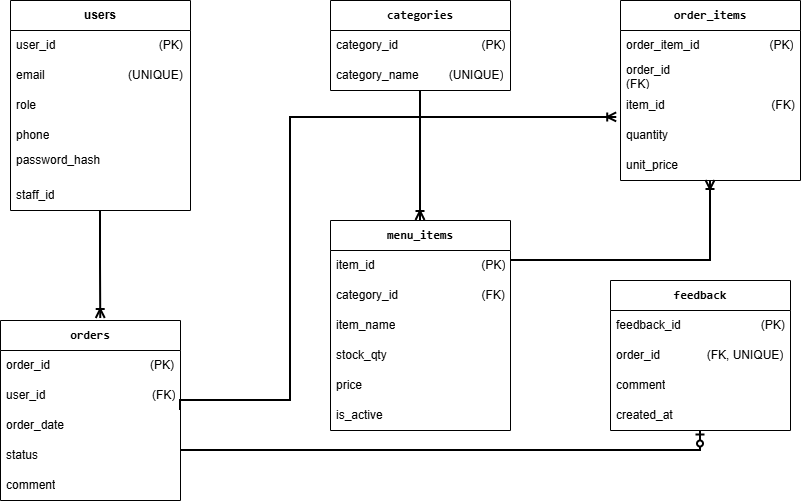

The diagram above was exported from draw.io. Its source (the exported page's mxGraphModel, read from the mxfile embedded in the PNG):
<mxGraphModel dx="2594" dy="869" grid="1" gridSize="10" guides="1" tooltips="1" connect="1" arrows="1" fold="1" page="1" pageScale="1" pageWidth="850" pageHeight="1100" math="0" shadow="0">
  <root>
    <mxCell id="0" />
    <mxCell id="1" parent="0" />
    <mxCell id="2" edge="1" parent="1" source="3" style="edgeStyle=orthogonalEdgeStyle;rounded=0;orthogonalLoop=1;jettySize=auto;html=1;defaultLabelBackgroundColor=page;labelPadding=0 4;endArrow=ERoneToMany;endFill=0;entryX=0.557;entryY=-0.011;entryDx=0;entryDy=0;entryPerimeter=0;strokeWidth=2;" target="24">
      <mxGeometry relative="1" x="-0.0768" as="geometry">
        <mxPoint x="130" y="350" as="targetPoint" />
      </mxGeometry>
    </mxCell>
    <mxCell id="3" parent="1" style="swimlane;fontStyle=0;childLayout=stackLayout;horizontal=1;startSize=30;horizontalStack=0;resizeParent=1;resizeParentMax=0;resizeLast=0;collapsible=1;marginBottom=0;whiteSpace=wrap;html=1;" value="&lt;strong&gt;users&lt;/strong&gt;" vertex="1">
      <mxGeometry height="210" width="180" x="40" y="40" as="geometry" />
    </mxCell>
    <mxCell id="4" parent="3" style="text;strokeColor=none;fillColor=none;align=left;verticalAlign=middle;spacingLeft=4;spacingRight=4;overflow=hidden;points=[[0,0.5],[1,0.5]];portConstraint=eastwest;rotatable=0;whiteSpace=wrap;html=1;" value="user_id&amp;nbsp; &amp;nbsp; &amp;nbsp; &amp;nbsp; &amp;nbsp; &amp;nbsp; &amp;nbsp; &amp;nbsp; &amp;nbsp; &amp;nbsp; &amp;nbsp; &amp;nbsp; &amp;nbsp; &amp;nbsp; &amp;nbsp; &amp;nbsp;(PK)" vertex="1">
      <mxGeometry height="30" width="180" y="30" as="geometry" />
    </mxCell>
    <mxCell id="5" parent="3" style="text;strokeColor=none;fillColor=none;align=left;verticalAlign=middle;spacingLeft=4;spacingRight=4;overflow=hidden;points=[[0,0.5],[1,0.5]];portConstraint=eastwest;rotatable=0;whiteSpace=wrap;html=1;" value="email&amp;nbsp; &amp;nbsp; &amp;nbsp; &amp;nbsp; &amp;nbsp; &amp;nbsp; &amp;nbsp; &amp;nbsp; &amp;nbsp; &amp;nbsp; &amp;nbsp; &amp;nbsp; &amp;nbsp;(UNIQUE)" vertex="1">
      <mxGeometry height="30" width="180" y="60" as="geometry" />
    </mxCell>
    <mxCell id="6" parent="3" style="text;strokeColor=none;fillColor=none;align=left;verticalAlign=middle;spacingLeft=4;spacingRight=4;overflow=hidden;points=[[0,0.5],[1,0.5]];portConstraint=eastwest;rotatable=0;whiteSpace=wrap;html=1;" value="role" vertex="1">
      <mxGeometry height="30" width="180" y="90" as="geometry" />
    </mxCell>
    <mxCell id="7" parent="3" style="text;strokeColor=none;fillColor=none;align=left;verticalAlign=middle;spacingLeft=4;spacingRight=4;overflow=hidden;points=[[0,0.5],[1,0.5]];portConstraint=eastwest;rotatable=0;whiteSpace=wrap;html=1;" value="phone" vertex="1">
      <mxGeometry height="30" width="180" y="120" as="geometry" />
    </mxCell>
    <mxCell id="8" parent="3" style="text;strokeColor=none;fillColor=none;align=left;verticalAlign=middle;spacingLeft=4;spacingRight=4;overflow=hidden;points=[[0,0.5],[1,0.5]];portConstraint=eastwest;rotatable=0;whiteSpace=wrap;html=1;" value="&lt;div&gt;&lt;span style=&quot;background-color: transparent; color: light-dark(#000000, var(--ge-light-color, #ffffff));&quot;&gt;password_hash&lt;/span&gt;&lt;/div&gt;&lt;div&gt;&lt;span style=&quot;color: rgba(0, 0, 0, 0); font-family: monospace; font-size: 1px; white-space: nowrap;&quot;&gt;%3CmxGraphModel%3E%3Croot%3E%3CmxCell%20id%3D%220%22%2F%r3E%3CmxCell%20id%3D%221%22%20parent%3D%220%22%2F%3E%3CmxCell%20id%3D%222%22%20parent%3D%221%22%20style%3D%22text%3BstrokeColor%3Dnone%3BfillColor%3Dnone%3Balign%3Dleft%3BverticalAlign%3Dmiddle%3BspacingLeft%3D4%3BspacingRight%3D4%3Boverflow%3Dhidden%3Bpoints%3D%5B%5B0%2C0.5%5D%2C%5B1%2C0.5%5D%5D%3BportConstraint%3Deastwest%3Brotatable%3D0%3BwhiteSpace%3Dwrap%3Bhtml%3D1%3B%22%20value%3D%22password_hash%22%20vertex%3D%221%22%3E%3CmxGeometry%20height%3D%2230%22%20width%3D%22180%22%20x%3D%2240%22%20y%3D%22130%22%20as%3D%22geometry%22%2F%3E%3C%2FmxCell%3E%3C%2Froot%3E%3C%2FmxGraphModel%3E&lt;/span&gt;&lt;span style=&quot;background-color: transparent; color: light-dark(#000000, var(--ge-light-color, #ffffff));&quot;&gt;&lt;/span&gt;&lt;span style=&quot;color: rgba(0, 0, 0, 0); font-family: monospace; font-size: 1px; white-space: nowrap; background-color: transparent;&quot;&gt;%3CmxGraphModel%3E%3Croot%3E%3CmxCell%20id%3D%220%22%2F%3E%3CmxCell%20id%3D%221%22%20parent%3D%220%22%2F%3E%3CmxCell%20id%3D%222%22%20parent%3D%221%22%20style%3D%22text%3BstrokeColor%3Dnone%3BfillColor%3Dnone%3Balign%3Dleft%3BverticalAlign%3Dmiddle%3BspacingLeft%3D4%3BspacingRight%3D4%3Boverflow%3Dhidden%3Bpoints%3D%5B%5B0%2C0.5%5D%2C%5B1%2C0.5%5D%5D%3BportConstraint%3Deastwest%3Brotatable%3D0%3BwhiteSpace%3Dwrap%3Bhtml%3D1%3B%22%20value%3D%22password_hash%22%20vertex%3D%221%22%3E%3CmxGeometry%20height%3D%2230%22%20width%3D%22180%22%20x%3D%2240%22%20y%3D%22130%22%20as%3D%22geometry%22%2F%3E%3C%2FmxCell%3E%3C%2Froot%3E%3C%2FmxGraphModel%3Es&lt;/span&gt;&lt;/div&gt;&lt;div&gt;&lt;span style=&quot;background-color: transparent; color: light-dark(#000000, var(--ge-light-color, #ffffff));&quot;&gt;&lt;br&gt;&lt;/span&gt;&lt;/div&gt;&lt;div&gt;&lt;span style=&quot;background-color: transparent; color: light-dark(#000000, var(--ge-light-color, #ffffff));&quot;&gt;&lt;br&gt;&lt;/span&gt;&lt;/div&gt;&lt;div&gt;&lt;span style=&quot;background-color: transparent; color: light-dark(#000000, var(--ge-light-color, #ffffff));&quot;&gt;&lt;br&gt;&lt;/span&gt;&lt;/div&gt;&lt;div&gt;&lt;span style=&quot;background-color: transparent; color: light-dark(#000000, var(--ge-light-color, #ffffff));&quot;&gt;&lt;br&gt;&lt;/span&gt;&lt;/div&gt;" vertex="1">
      <mxGeometry height="30" width="180" y="150" as="geometry" />
    </mxCell>
    <mxCell id="9" parent="3" style="text;strokeColor=none;fillColor=none;align=left;verticalAlign=middle;spacingLeft=4;spacingRight=4;overflow=hidden;points=[[0,0.5],[1,0.5]];portConstraint=eastwest;rotatable=0;whiteSpace=wrap;html=1;" value="staff_id" vertex="1">
      <mxGeometry height="30" width="180" y="180" as="geometry" />
    </mxCell>
    <mxCell id="10" edge="1" parent="1" source="11" style="edgeStyle=orthogonalEdgeStyle;rounded=0;orthogonalLoop=1;jettySize=auto;html=1;entryX=0.5;entryY=0;entryDx=0;entryDy=0;defaultLabelBackgroundColor=page;labelPadding=0 4;endArrow=ERoneToMany;endFill=0;strokeWidth=2;" target="15">
      <mxGeometry relative="1" as="geometry" />
    </mxCell>
    <mxCell id="11" parent="1" style="swimlane;fontStyle=0;childLayout=stackLayout;horizontal=1;startSize=30;horizontalStack=0;resizeParent=1;resizeParentMax=0;resizeLast=0;collapsible=1;marginBottom=0;whiteSpace=wrap;html=1;" value="&lt;code&gt;&lt;b&gt;categories&lt;/b&gt;&lt;/code&gt;" vertex="1">
      <mxGeometry height="90" width="180" x="360" y="40" as="geometry" />
    </mxCell>
    <mxCell id="12" parent="11" style="text;strokeColor=none;fillColor=none;align=left;verticalAlign=middle;spacingLeft=4;spacingRight=4;overflow=hidden;points=[[0,0.5],[1,0.5]];portConstraint=eastwest;rotatable=0;whiteSpace=wrap;html=1;" value="category_id&amp;nbsp; &amp;nbsp; &amp;nbsp; &amp;nbsp; &amp;nbsp; &amp;nbsp; &amp;nbsp; &amp;nbsp; &amp;nbsp; &amp;nbsp; &amp;nbsp; &amp;nbsp; &amp;nbsp;(PK)" vertex="1">
      <mxGeometry height="30" width="180" y="30" as="geometry" />
    </mxCell>
    <mxCell id="13" parent="11" style="text;strokeColor=none;fillColor=none;align=left;verticalAlign=middle;spacingLeft=4;spacingRight=4;overflow=hidden;points=[[0,0.5],[1,0.5]];portConstraint=eastwest;rotatable=0;whiteSpace=wrap;html=1;" value="category_name&amp;nbsp; &amp;nbsp; &amp;nbsp; &amp;nbsp; &amp;nbsp;(UNIQUE)" vertex="1">
      <mxGeometry height="30" width="180" y="60" as="geometry" />
    </mxCell>
    <mxCell id="14" edge="1" parent="1" source="15" style="edgeStyle=orthogonalEdgeStyle;rounded=0;orthogonalLoop=1;jettySize=auto;html=1;defaultLabelBackgroundColor=page;labelPadding=0 4;entryX=0.5;entryY=1;entryDx=0;entryDy=0;endArrow=ERoneToMany;endFill=0;strokeWidth=2;" target="30">
      <mxGeometry relative="1" x="-0.0357" as="geometry">
        <Array as="points">
          <mxPoint x="740" y="300" />
        </Array>
        <mxPoint x="740" y="230" as="targetPoint" />
      </mxGeometry>
    </mxCell>
    <mxCell id="15" parent="1" style="swimlane;fontStyle=0;childLayout=stackLayout;horizontal=1;startSize=30;horizontalStack=0;resizeParent=1;resizeParentMax=0;resizeLast=0;collapsible=1;marginBottom=0;whiteSpace=wrap;html=1;" value="&lt;code&gt;&lt;b&gt;menu_items&lt;/b&gt;&lt;/code&gt;" vertex="1">
      <mxGeometry height="210" width="180" x="360" y="260" as="geometry" />
    </mxCell>
    <mxCell id="16" parent="15" style="text;strokeColor=none;fillColor=none;align=left;verticalAlign=middle;spacingLeft=4;spacingRight=4;overflow=hidden;points=[[0,0.5],[1,0.5]];portConstraint=eastwest;rotatable=0;whiteSpace=wrap;html=1;" value="item_id&amp;nbsp; &amp;nbsp; &amp;nbsp; &amp;nbsp; &amp;nbsp; &amp;nbsp; &amp;nbsp; &amp;nbsp; &amp;nbsp; &amp;nbsp; &amp;nbsp; &amp;nbsp; &amp;nbsp; &amp;nbsp; &amp;nbsp; &amp;nbsp; (PK)" vertex="1">
      <mxGeometry height="30" width="180" y="30" as="geometry" />
    </mxCell>
    <mxCell id="17" parent="15" style="text;strokeColor=none;fillColor=none;align=left;verticalAlign=middle;spacingLeft=4;spacingRight=4;overflow=hidden;points=[[0,0.5],[1,0.5]];portConstraint=eastwest;rotatable=0;whiteSpace=wrap;html=1;" value="category_id&amp;nbsp; &amp;nbsp; &amp;nbsp; &amp;nbsp; &amp;nbsp; &amp;nbsp; &amp;nbsp; &amp;nbsp; &amp;nbsp; &amp;nbsp; &amp;nbsp; &amp;nbsp; &amp;nbsp;(FK)" vertex="1">
      <mxGeometry height="30" width="180" y="60" as="geometry" />
    </mxCell>
    <mxCell id="18" parent="15" style="text;strokeColor=none;fillColor=none;align=left;verticalAlign=middle;spacingLeft=4;spacingRight=4;overflow=hidden;points=[[0,0.5],[1,0.5]];portConstraint=eastwest;rotatable=0;whiteSpace=wrap;html=1;" value="item_name" vertex="1">
      <mxGeometry height="30" width="180" y="90" as="geometry" />
    </mxCell>
    <mxCell id="19" parent="15" style="text;strokeColor=none;fillColor=none;align=left;verticalAlign=middle;spacingLeft=4;spacingRight=4;overflow=hidden;points=[[0,0.5],[1,0.5]];portConstraint=eastwest;rotatable=0;whiteSpace=wrap;html=1;" value="&lt;div&gt;stock_qty&lt;/div&gt;" vertex="1">
      <mxGeometry height="30" width="180" y="120" as="geometry" />
    </mxCell>
    <mxCell id="20" parent="15" style="text;strokeColor=none;fillColor=none;align=left;verticalAlign=middle;spacingLeft=4;spacingRight=4;overflow=hidden;points=[[0,0.5],[1,0.5]];portConstraint=eastwest;rotatable=0;whiteSpace=wrap;html=1;" value="price" vertex="1">
      <mxGeometry height="30" width="180" y="150" as="geometry" />
    </mxCell>
    <mxCell id="21" parent="15" style="text;strokeColor=none;fillColor=none;align=left;verticalAlign=middle;spacingLeft=4;spacingRight=4;overflow=hidden;points=[[0,0.5],[1,0.5]];portConstraint=eastwest;rotatable=0;whiteSpace=wrap;html=1;" value="is_active" vertex="1">
      <mxGeometry height="30" width="180" y="180" as="geometry" />
    </mxCell>
    <mxCell id="22" edge="1" parent="1" source="24" style="edgeStyle=orthogonalEdgeStyle;rounded=0;orthogonalLoop=1;jettySize=auto;html=1;exitX=1;exitY=0.5;exitDx=0;exitDy=0;defaultLabelBackgroundColor=page;labelPadding=0 4;endArrow=ERoneToMany;endFill=0;entryX=-0.021;entryY=-0.104;entryDx=0;entryDy=0;entryPerimeter=0;strokeWidth=2;" target="34">
      <mxGeometry relative="1" x="0.0009" as="geometry">
        <Array as="points">
          <mxPoint x="210" y="440" />
          <mxPoint x="320" y="440" />
          <mxPoint x="320" y="156.9" />
        </Array>
        <mxPoint x="280" y="170" as="targetPoint" />
      </mxGeometry>
    </mxCell>
    <mxCell id="23" edge="1" parent="1" source="24" style="edgeStyle=orthogonalEdgeStyle;rounded=0;orthogonalLoop=1;jettySize=auto;html=1;entryX=0.5;entryY=1;entryDx=0;entryDy=0;defaultLabelBackgroundColor=page;labelPadding=0 4;endArrow=ERzeroToOne;endFill=0;strokeWidth=2;" target="36">
      <mxGeometry relative="1" x="-0.0741" as="geometry">
        <Array as="points">
          <mxPoint x="730" y="490" />
        </Array>
      </mxGeometry>
    </mxCell>
    <mxCell id="24" parent="1" style="swimlane;fontStyle=0;childLayout=stackLayout;horizontal=1;startSize=30;horizontalStack=0;resizeParent=1;resizeParentMax=0;resizeLast=0;collapsible=1;marginBottom=0;whiteSpace=wrap;html=1;" value="&lt;code&gt;&lt;b&gt;orders&lt;/b&gt;&lt;/code&gt;" vertex="1">
      <mxGeometry height="180" width="180" x="30" y="360" as="geometry" />
    </mxCell>
    <mxCell id="25" parent="24" style="text;strokeColor=none;fillColor=none;align=left;verticalAlign=middle;spacingLeft=4;spacingRight=4;overflow=hidden;points=[[0,0.5],[1,0.5]];portConstraint=eastwest;rotatable=0;whiteSpace=wrap;html=1;" value="order_id&amp;nbsp; &amp;nbsp; &amp;nbsp; &amp;nbsp; &amp;nbsp; &amp;nbsp; &amp;nbsp; &amp;nbsp; &amp;nbsp; &amp;nbsp; &amp;nbsp; &amp;nbsp; &amp;nbsp; &amp;nbsp; &amp;nbsp; (PK)" vertex="1">
      <mxGeometry height="30" width="180" y="30" as="geometry" />
    </mxCell>
    <mxCell id="26" parent="24" style="text;strokeColor=none;fillColor=none;align=left;verticalAlign=middle;spacingLeft=4;spacingRight=4;overflow=hidden;points=[[0,0.5],[1,0.5]];portConstraint=eastwest;rotatable=0;whiteSpace=wrap;html=1;" value="user_id&amp;nbsp; &amp;nbsp; &amp;nbsp; &amp;nbsp; &amp;nbsp; &amp;nbsp; &amp;nbsp; &amp;nbsp; &amp;nbsp; &amp;nbsp; &amp;nbsp; &amp;nbsp; &amp;nbsp; &amp;nbsp; &amp;nbsp; &amp;nbsp; (FK)" vertex="1">
      <mxGeometry height="30" width="180" y="60" as="geometry" />
    </mxCell>
    <mxCell id="27" parent="24" style="text;strokeColor=none;fillColor=none;align=left;verticalAlign=middle;spacingLeft=4;spacingRight=4;overflow=hidden;points=[[0,0.5],[1,0.5]];portConstraint=eastwest;rotatable=0;whiteSpace=wrap;html=1;" value="order_date" vertex="1">
      <mxGeometry height="30" width="180" y="90" as="geometry" />
    </mxCell>
    <mxCell id="28" parent="24" style="text;strokeColor=none;fillColor=none;align=left;verticalAlign=middle;spacingLeft=4;spacingRight=4;overflow=hidden;points=[[0,0.5],[1,0.5]];portConstraint=eastwest;rotatable=0;whiteSpace=wrap;html=1;" value="status" vertex="1">
      <mxGeometry height="30" width="180" y="120" as="geometry" />
    </mxCell>
    <mxCell id="29" parent="24" style="text;strokeColor=none;fillColor=none;align=left;verticalAlign=middle;spacingLeft=4;spacingRight=4;overflow=hidden;points=[[0,0.5],[1,0.5]];portConstraint=eastwest;rotatable=0;whiteSpace=wrap;html=1;" value="&lt;div&gt;comment&lt;/div&gt;" vertex="1">
      <mxGeometry height="30" width="180" y="150" as="geometry" />
    </mxCell>
    <mxCell id="30" parent="1" style="swimlane;fontStyle=0;childLayout=stackLayout;horizontal=1;startSize=30;horizontalStack=0;resizeParent=1;resizeParentMax=0;resizeLast=0;collapsible=1;marginBottom=0;whiteSpace=wrap;html=1;" value="&lt;code&gt;&lt;b&gt;order_items&lt;/b&gt;&lt;/code&gt;" vertex="1">
      <mxGeometry height="180" width="180" x="650" y="40" as="geometry" />
    </mxCell>
    <mxCell id="31" parent="30" style="text;strokeColor=none;fillColor=none;align=left;verticalAlign=middle;spacingLeft=4;spacingRight=4;overflow=hidden;points=[[0,0.5],[1,0.5]];portConstraint=eastwest;rotatable=0;whiteSpace=wrap;html=1;" value="order_item_id&amp;nbsp; &amp;nbsp; &amp;nbsp; &amp;nbsp; &amp;nbsp; &amp;nbsp; &amp;nbsp; &amp;nbsp; &amp;nbsp; &amp;nbsp; &amp;nbsp;(PK)" vertex="1">
      <mxGeometry height="30" width="180" y="30" as="geometry" />
    </mxCell>
    <mxCell id="32" parent="30" style="text;strokeColor=none;fillColor=none;align=left;verticalAlign=middle;spacingLeft=4;spacingRight=4;overflow=hidden;points=[[0,0.5],[1,0.5]];portConstraint=eastwest;rotatable=0;whiteSpace=wrap;html=1;" value="order_id&amp;nbsp; &amp;nbsp; &amp;nbsp; &amp;nbsp; &amp;nbsp; &amp;nbsp; &amp;nbsp; &amp;nbsp; &amp;nbsp; &amp;nbsp; &amp;nbsp; &amp;nbsp; &amp;nbsp; &amp;nbsp; &amp;nbsp; &amp;nbsp; (FK)" vertex="1">
      <mxGeometry height="30" width="180" y="60" as="geometry" />
    </mxCell>
    <mxCell id="33" parent="30" style="text;strokeColor=none;fillColor=none;align=left;verticalAlign=middle;spacingLeft=4;spacingRight=4;overflow=hidden;points=[[0,0.5],[1,0.5]];portConstraint=eastwest;rotatable=0;whiteSpace=wrap;html=1;" value="item_id&amp;nbsp; &amp;nbsp; &amp;nbsp; &amp;nbsp; &amp;nbsp; &amp;nbsp; &amp;nbsp; &amp;nbsp; &amp;nbsp; &amp;nbsp; &amp;nbsp; &amp;nbsp; &amp;nbsp; &amp;nbsp; &amp;nbsp; &amp;nbsp; (FK)" vertex="1">
      <mxGeometry height="30" width="180" y="90" as="geometry" />
    </mxCell>
    <mxCell id="34" parent="30" style="text;strokeColor=none;fillColor=none;align=left;verticalAlign=middle;spacingLeft=4;spacingRight=4;overflow=hidden;points=[[0,0.5],[1,0.5]];portConstraint=eastwest;rotatable=0;whiteSpace=wrap;html=1;" value="quantity" vertex="1">
      <mxGeometry height="30" width="180" y="120" as="geometry" />
    </mxCell>
    <mxCell id="35" parent="30" style="text;strokeColor=none;fillColor=none;align=left;verticalAlign=middle;spacingLeft=4;spacingRight=4;overflow=hidden;points=[[0,0.5],[1,0.5]];portConstraint=eastwest;rotatable=0;whiteSpace=wrap;html=1;" value="&lt;div&gt;unit_price&lt;/div&gt;" vertex="1">
      <mxGeometry height="30" width="180" y="150" as="geometry" />
    </mxCell>
    <mxCell id="36" parent="1" style="swimlane;fontStyle=0;childLayout=stackLayout;horizontal=1;startSize=30;horizontalStack=0;resizeParent=1;resizeParentMax=0;resizeLast=0;collapsible=1;marginBottom=0;whiteSpace=wrap;html=1;" value="&lt;code&gt;&lt;b&gt;feedback&lt;/b&gt;&lt;/code&gt;" vertex="1">
      <mxGeometry height="150" width="180" x="640" y="320" as="geometry" />
    </mxCell>
    <mxCell id="37" parent="36" style="text;strokeColor=none;fillColor=none;align=left;verticalAlign=middle;spacingLeft=4;spacingRight=4;overflow=hidden;points=[[0,0.5],[1,0.5]];portConstraint=eastwest;rotatable=0;whiteSpace=wrap;html=1;" value="feedback_id&amp;nbsp; &amp;nbsp; &amp;nbsp; &amp;nbsp; &amp;nbsp; &amp;nbsp; &amp;nbsp; &amp;nbsp; &amp;nbsp; &amp;nbsp; &amp;nbsp; &amp;nbsp; (PK)" vertex="1">
      <mxGeometry height="30" width="180" y="30" as="geometry" />
    </mxCell>
    <mxCell id="38" parent="36" style="text;strokeColor=none;fillColor=none;align=left;verticalAlign=middle;spacingLeft=4;spacingRight=4;overflow=hidden;points=[[0,0.5],[1,0.5]];portConstraint=eastwest;rotatable=0;whiteSpace=wrap;html=1;" value="order_id&amp;nbsp; &amp;nbsp; &amp;nbsp; &amp;nbsp; &amp;nbsp; &amp;nbsp; &amp;nbsp; (FK, UNIQUE)" vertex="1">
      <mxGeometry height="30" width="180" y="60" as="geometry" />
    </mxCell>
    <mxCell id="39" parent="36" style="text;strokeColor=none;fillColor=none;align=left;verticalAlign=middle;spacingLeft=4;spacingRight=4;overflow=hidden;points=[[0,0.5],[1,0.5]];portConstraint=eastwest;rotatable=0;whiteSpace=wrap;html=1;" value="comment" vertex="1">
      <mxGeometry height="30" width="180" y="90" as="geometry" />
    </mxCell>
    <mxCell id="40" parent="36" style="text;strokeColor=none;fillColor=none;align=left;verticalAlign=middle;spacingLeft=4;spacingRight=4;overflow=hidden;points=[[0,0.5],[1,0.5]];portConstraint=eastwest;rotatable=0;whiteSpace=wrap;html=1;" value="created_at" vertex="1">
      <mxGeometry height="30" width="180" y="120" as="geometry" />
    </mxCell>
  </root>
</mxGraphModel>